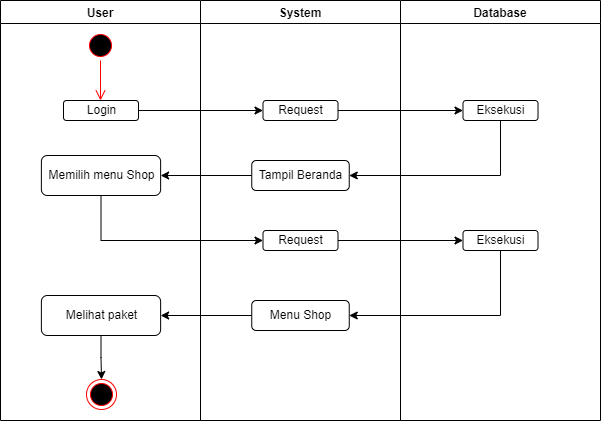

The diagram above was exported from draw.io. Its source (the exported page's mxGraphModel, read from the mxfile embedded in the PNG):
<mxGraphModel dx="782" dy="436" grid="1" gridSize="10" guides="1" tooltips="1" connect="1" arrows="1" fold="1" page="1" pageScale="1" pageWidth="1169" pageHeight="827" math="0" shadow="0">
  <root>
    <mxCell id="0" />
    <mxCell id="1" parent="0" />
    <mxCell id="1r9HXf1Qtz4b0jIngIsD-7" value="User" style="swimlane;" vertex="1" parent="1">
      <mxGeometry x="30" y="20" width="200" height="420" as="geometry" />
    </mxCell>
    <mxCell id="1r9HXf1Qtz4b0jIngIsD-1" value="" style="ellipse;html=1;shape=startState;fillColor=#000000;strokeColor=#ff0000;" vertex="1" parent="1r9HXf1Qtz4b0jIngIsD-7">
      <mxGeometry x="85" y="30" width="30" height="30" as="geometry" />
    </mxCell>
    <mxCell id="1r9HXf1Qtz4b0jIngIsD-2" value="" style="edgeStyle=orthogonalEdgeStyle;html=1;verticalAlign=bottom;endArrow=open;endSize=8;strokeColor=#ff0000;rounded=0;" edge="1" source="1r9HXf1Qtz4b0jIngIsD-1" parent="1r9HXf1Qtz4b0jIngIsD-7">
      <mxGeometry relative="1" as="geometry">
        <mxPoint x="100" y="100" as="targetPoint" />
      </mxGeometry>
    </mxCell>
    <mxCell id="1r9HXf1Qtz4b0jIngIsD-12" value="Login" style="html=1;rounded=1;" vertex="1" parent="1r9HXf1Qtz4b0jIngIsD-7">
      <mxGeometry x="63" y="100" width="75" height="20" as="geometry" />
    </mxCell>
    <mxCell id="1r9HXf1Qtz4b0jIngIsD-22" value="Memilih menu Shop" style="html=1;rounded=1;" vertex="1" parent="1r9HXf1Qtz4b0jIngIsD-7">
      <mxGeometry x="40.88" y="155" width="119.25" height="40" as="geometry" />
    </mxCell>
    <mxCell id="1r9HXf1Qtz4b0jIngIsD-35" style="edgeStyle=orthogonalEdgeStyle;rounded=0;orthogonalLoop=1;jettySize=auto;html=1;exitX=0.5;exitY=1;exitDx=0;exitDy=0;entryX=0.5;entryY=0;entryDx=0;entryDy=0;" edge="1" parent="1r9HXf1Qtz4b0jIngIsD-7" source="1r9HXf1Qtz4b0jIngIsD-31" target="1r9HXf1Qtz4b0jIngIsD-34">
      <mxGeometry relative="1" as="geometry" />
    </mxCell>
    <mxCell id="1r9HXf1Qtz4b0jIngIsD-31" value="Melihat paket" style="html=1;rounded=1;" vertex="1" parent="1r9HXf1Qtz4b0jIngIsD-7">
      <mxGeometry x="40.879999999999995" y="295" width="119.25" height="40" as="geometry" />
    </mxCell>
    <mxCell id="1r9HXf1Qtz4b0jIngIsD-34" value="" style="ellipse;html=1;shape=endState;fillColor=#000000;strokeColor=#ff0000;rounded=1;" vertex="1" parent="1r9HXf1Qtz4b0jIngIsD-7">
      <mxGeometry x="86" y="379" width="30" height="30" as="geometry" />
    </mxCell>
    <mxCell id="1r9HXf1Qtz4b0jIngIsD-8" value="System" style="swimlane;" vertex="1" parent="1">
      <mxGeometry x="230" y="20" width="200" height="420" as="geometry" />
    </mxCell>
    <mxCell id="1r9HXf1Qtz4b0jIngIsD-13" value="Request" style="html=1;rounded=1;" vertex="1" parent="1r9HXf1Qtz4b0jIngIsD-8">
      <mxGeometry x="62.5" y="100" width="75" height="20" as="geometry" />
    </mxCell>
    <mxCell id="1r9HXf1Qtz4b0jIngIsD-20" value="Tampil Beranda" style="html=1;rounded=1;" vertex="1" parent="1r9HXf1Qtz4b0jIngIsD-8">
      <mxGeometry x="51.25" y="160" width="97.5" height="30" as="geometry" />
    </mxCell>
    <mxCell id="1r9HXf1Qtz4b0jIngIsD-24" value="Request" style="html=1;rounded=1;" vertex="1" parent="1r9HXf1Qtz4b0jIngIsD-8">
      <mxGeometry x="62.5" y="230" width="75" height="20" as="geometry" />
    </mxCell>
    <mxCell id="1r9HXf1Qtz4b0jIngIsD-29" value="Menu Shop" style="html=1;rounded=1;" vertex="1" parent="1r9HXf1Qtz4b0jIngIsD-8">
      <mxGeometry x="51.25" y="300" width="97.5" height="30" as="geometry" />
    </mxCell>
    <mxCell id="1r9HXf1Qtz4b0jIngIsD-9" value="Database" style="swimlane;" vertex="1" parent="1">
      <mxGeometry x="430" y="20" width="200" height="420" as="geometry" />
    </mxCell>
    <mxCell id="1r9HXf1Qtz4b0jIngIsD-14" value="Eksekusi" style="html=1;rounded=1;" vertex="1" parent="1r9HXf1Qtz4b0jIngIsD-9">
      <mxGeometry x="62.5" y="100" width="75" height="20" as="geometry" />
    </mxCell>
    <mxCell id="1r9HXf1Qtz4b0jIngIsD-27" value="Eksekusi" style="html=1;rounded=1;" vertex="1" parent="1r9HXf1Qtz4b0jIngIsD-9">
      <mxGeometry x="62.5" y="230" width="75" height="20" as="geometry" />
    </mxCell>
    <mxCell id="1r9HXf1Qtz4b0jIngIsD-15" style="edgeStyle=orthogonalEdgeStyle;rounded=0;orthogonalLoop=1;jettySize=auto;html=1;exitX=1;exitY=0.5;exitDx=0;exitDy=0;entryX=0;entryY=0.5;entryDx=0;entryDy=0;" edge="1" parent="1" source="1r9HXf1Qtz4b0jIngIsD-12" target="1r9HXf1Qtz4b0jIngIsD-13">
      <mxGeometry relative="1" as="geometry" />
    </mxCell>
    <mxCell id="1r9HXf1Qtz4b0jIngIsD-19" style="edgeStyle=orthogonalEdgeStyle;rounded=0;orthogonalLoop=1;jettySize=auto;html=1;exitX=1;exitY=0.5;exitDx=0;exitDy=0;entryX=0;entryY=0.5;entryDx=0;entryDy=0;" edge="1" parent="1" source="1r9HXf1Qtz4b0jIngIsD-13" target="1r9HXf1Qtz4b0jIngIsD-14">
      <mxGeometry relative="1" as="geometry" />
    </mxCell>
    <mxCell id="1r9HXf1Qtz4b0jIngIsD-21" style="edgeStyle=orthogonalEdgeStyle;rounded=0;orthogonalLoop=1;jettySize=auto;html=1;exitX=0.5;exitY=1;exitDx=0;exitDy=0;entryX=1;entryY=0.5;entryDx=0;entryDy=0;" edge="1" parent="1" source="1r9HXf1Qtz4b0jIngIsD-14" target="1r9HXf1Qtz4b0jIngIsD-20">
      <mxGeometry relative="1" as="geometry" />
    </mxCell>
    <mxCell id="1r9HXf1Qtz4b0jIngIsD-23" style="edgeStyle=orthogonalEdgeStyle;rounded=0;orthogonalLoop=1;jettySize=auto;html=1;exitX=0;exitY=0.5;exitDx=0;exitDy=0;entryX=1;entryY=0.5;entryDx=0;entryDy=0;" edge="1" parent="1" source="1r9HXf1Qtz4b0jIngIsD-20" target="1r9HXf1Qtz4b0jIngIsD-22">
      <mxGeometry relative="1" as="geometry" />
    </mxCell>
    <mxCell id="1r9HXf1Qtz4b0jIngIsD-26" style="edgeStyle=orthogonalEdgeStyle;rounded=0;orthogonalLoop=1;jettySize=auto;html=1;exitX=0.5;exitY=1;exitDx=0;exitDy=0;entryX=0;entryY=0.5;entryDx=0;entryDy=0;" edge="1" parent="1" source="1r9HXf1Qtz4b0jIngIsD-22" target="1r9HXf1Qtz4b0jIngIsD-24">
      <mxGeometry relative="1" as="geometry" />
    </mxCell>
    <mxCell id="1r9HXf1Qtz4b0jIngIsD-28" style="edgeStyle=orthogonalEdgeStyle;rounded=0;orthogonalLoop=1;jettySize=auto;html=1;exitX=1;exitY=0.5;exitDx=0;exitDy=0;entryX=0;entryY=0.5;entryDx=0;entryDy=0;" edge="1" parent="1" source="1r9HXf1Qtz4b0jIngIsD-24" target="1r9HXf1Qtz4b0jIngIsD-27">
      <mxGeometry relative="1" as="geometry" />
    </mxCell>
    <mxCell id="1r9HXf1Qtz4b0jIngIsD-30" style="edgeStyle=orthogonalEdgeStyle;rounded=0;orthogonalLoop=1;jettySize=auto;html=1;exitX=0.5;exitY=1;exitDx=0;exitDy=0;entryX=1;entryY=0.5;entryDx=0;entryDy=0;" edge="1" parent="1" source="1r9HXf1Qtz4b0jIngIsD-27" target="1r9HXf1Qtz4b0jIngIsD-29">
      <mxGeometry relative="1" as="geometry" />
    </mxCell>
    <mxCell id="1r9HXf1Qtz4b0jIngIsD-33" style="edgeStyle=orthogonalEdgeStyle;rounded=0;orthogonalLoop=1;jettySize=auto;html=1;exitX=0;exitY=0.5;exitDx=0;exitDy=0;entryX=1;entryY=0.5;entryDx=0;entryDy=0;" edge="1" parent="1" source="1r9HXf1Qtz4b0jIngIsD-29" target="1r9HXf1Qtz4b0jIngIsD-31">
      <mxGeometry relative="1" as="geometry" />
    </mxCell>
  </root>
</mxGraphModel>